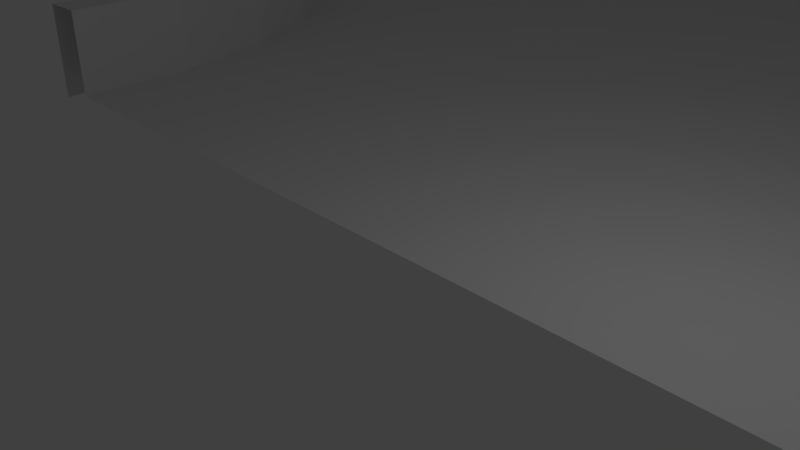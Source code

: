 # Source: roadCurve90Left.blend  (saved by Blender 2.79.0; exported with 4.5.12 LTS)
import bpy
from mathutils import Matrix  # noqa: F401  (used for matrix-valued properties, if any)

bpy.ops.wm.read_factory_settings(use_empty=True)
scene = bpy.context.scene
scene.name = 'Scene'

# ---- collections
col_collection_1 = bpy.data.collections.new('Collection 1'); scene.collection.children.link(col_collection_1)

# ---- world
world_world = bpy.data.worlds.new('World'); scene.world = world_world
world_world.color = (0.05088, 0.05088, 0.05088)
world_world.use_sun_shadow = False
world_world.sun_shadow_jitter_overblur = 0.0
world_world.cycles.sampling_method = 'MANUAL'

# ---- cameras
cam_camera = bpy.data.cameras.new('Camera')
cam_camera.clip_end = 100.0
cam_camera.lens = 35.0
cam_camera.sensor_width = 32.0
cam_camera.sensor_height = 18.0
cam_camera.ortho_scale = 7.314
cam_camera.dof.focus_distance = 0.0
cam_camera.dof.aperture_fstop = 128.0

# ---- lights
light_lamp = bpy.data.lights.new('Lamp', 'POINT')
light_lamp.transmission_factor = 0.0
light_lamp.cutoff_distance = 30.0
light_lamp.energy = 100.0
light_lamp.shadow_buffer_clip_start = 1.001
light_lamp.shadow_soft_size = 0.1
light_lamp.shadow_maximum_resolution = 0.006
light_lamp.use_absolute_resolution = True

# ---- meshes
me_circle_005 = bpy.data.meshes.new('Circle.005')
me_circle_005.from_pydata([(-20.0, 28.8, 0.0), (-20.0, 28.8, 0.2), (8.8, 1.947e-05, 0.0), (8.247, 5.619, 0.0), (6.608, 11.02, 0.0), (3.946, 16.0, 0.0), (0.3647, 20.36, 0.0), (-4.0, 23.95, 0.0), (-8.979, 26.61, 0.0), (-14.38, 28.25, 0.0), (-20.0, 12.0, 0.2), (-8.0, 8.288e-06, 0.2), (-8.231, 2.341, 0.2), (-8.913, 4.592, 0.2), (-10.02, 6.667, 0.2), (-11.51, 8.485, 0.2), (-13.33, 9.978, 0.2), (-15.41, 11.09, 0.2), (-17.66, 11.77, 0.2), (-20.0, 28.0, 0.2), (7.462, 5.463, 0.2), (5.869, 10.72, 0.2), (3.281, 15.56, 0.2), (-0.201, 19.8, 0.2), (-4.444, 23.28, 0.2), (-9.285, 25.87, 0.2), (-14.54, 27.46, 0.2), (-8.231, 2.341, 0.2), (-8.0, 8.288e-06, 0.2), (-8.913, 4.592, 0.2), (-10.02, 6.667, 0.2), (-11.51, 8.485, 0.2), (-13.33, 9.978, 0.2), (-15.41, 11.09, 0.2), (-17.66, 11.77, 0.2), (-20.0, 12.0, 0.2), (-20.0, 11.2, 0.0), (-8.8, 7.756e-06, 0.0), (-9.015, 2.185, 0.0), (-9.653, 4.286, 0.0), (-10.69, 6.222, 0.0), (-12.08, 7.92, 0.0), (-13.78, 9.312, 0.0), (-15.71, 10.35, 0.0), (-17.82, 10.98, 0.0), (-20.0, 12.0, 1.8), (-8.0, 8.288e-06, 1.8), (-8.231, 2.341, 1.8), (-8.913, 4.592, 1.8), (-10.02, 6.667, 1.8), (-11.51, 8.485, 1.8), (-13.33, 9.978, 1.8), (-15.41, 11.09, 1.8), (-17.66, 11.77, 1.8), (-20.0, 11.2, 1.8), (-8.8, 7.756e-06, 1.8), (-9.015, 2.185, 1.8), (-9.653, 4.286, 1.8), (-10.69, 6.222, 1.8), (-12.08, 7.92, 1.8), (-13.78, 9.312, 1.8), (-15.71, 10.35, 1.8), (-17.82, 10.98, 1.8), (-20.0, 28.0, 0.2), (8.0, 1.894e-05, 0.2), (7.462, 5.463, 0.2), (5.869, 10.72, 0.2), (3.281, 15.56, 0.2), (-0.201, 19.8, 0.2), (-4.444, 23.28, 0.2), (-9.285, 25.87, 0.2), (-14.54, 27.46, 0.2), (-14.38, 28.25, 1.8), (-8.979, 26.61, 1.8), (-4.0, 23.95, 1.8), (0.3647, 20.36, 1.8), (3.946, 16.0, 1.8), (6.608, 11.02, 1.8), (8.247, 5.619, 1.8), (8.8, 1.947e-05, 1.8), (-20.0, 28.8, 1.8), (-20.0, 28.0, 1.8), (8.0, 1.894e-05, 1.8), (7.462, 5.463, 1.8), (5.869, 10.72, 1.8), (3.281, 15.56, 1.8), (-0.201, 19.8, 1.8), (-4.444, 23.28, 1.8), (-9.285, 25.87, 1.8), (-14.54, 27.46, 1.8)], [(34, 18), (33, 17), (16, 32), (2, 37), (27, 12), (29, 13), (30, 14), (31, 15), (0, 36)], [(11, 64, 65, 20, 21, 22, 23, 24, 25, 26, 19, 10, 35, 34, 33, 32, 31, 30, 29, 27, 28), (9, 72, 73, 8), (38, 56, 57, 39), (39, 57, 58, 40), (40, 58, 59, 41), (41, 59, 60, 42), (42, 60, 61, 43), (43, 61, 62, 44), (44, 62, 54, 36), (46, 47, 48, 49, 50, 51, 52, 53, 45, 54, 62, 61, 60, 59, 58, 57, 56, 55), (15, 50, 49, 14), (16, 51, 50, 15), (17, 52, 51, 16), (18, 53, 52, 17), (10, 45, 53, 18), (12, 47, 46, 11), (13, 48, 47, 12), (14, 49, 48, 13), (37, 55, 56, 38), (23, 22, 67, 68), (66, 65, 83, 84), (5, 76, 77, 4), (24, 23, 68, 69), (4, 77, 78, 3), (25, 24, 69, 70), (26, 25, 70, 71), (1, 80, 72, 9, 0), (19, 26, 71, 63), (8, 73, 74, 7), (21, 20, 65, 66), (7, 74, 75, 6), (22, 21, 66, 67), (6, 75, 76, 5), (80, 81, 89, 88, 87, 86, 85, 84, 83, 82, 79, 78, 77, 76, 75, 74, 73, 72), (67, 66, 84, 85), (68, 67, 85, 86), (69, 68, 86, 87), (70, 69, 87, 88), (71, 70, 88, 89), (63, 71, 89, 81), (65, 64, 82, 83), (3, 78, 79, 2)])
me_circle_005.use_remesh_preserve_volume = False
me_circle_005.use_remesh_preserve_attributes = False
me_circle_005.use_mirror_vertex_groups = False
me_circle_005.update()

# ---- objects
ob_curveleft = bpy.data.objects.new('CurveLeft', me_circle_005)
ob_lamp = bpy.data.objects.new('Lamp', light_lamp)
ob_camera = bpy.data.objects.new('Camera', cam_camera)

# ---- transforms, parenting, visibility, modifiers, constraints
ob_curveleft.location = (0.0, 0.0, 0.0)
ob_curveleft.lineart.crease_threshold = 0.0
ob_lamp.location = (4.076, 1.005, 5.904)
ob_lamp.rotation_euler = (0.6503, 0.05522, 1.866)
ob_lamp.lock_rotations_4d = False
ob_lamp.empty_display_type = 'ARROWS'
ob_lamp.color = (0.0, 0.0, 0.0, 0.0)
ob_lamp.lineart.crease_threshold = 0.0
ob_camera.location = (7.481, -6.508, 5.344)
ob_camera.rotation_euler = (1.109, 0.0, 0.8149)
ob_camera.lock_rotations_4d = False
ob_camera.empty_display_type = 'ARROWS'
ob_camera.color = (0.0, 0.0, 0.0, 0.0)
ob_camera.display_type = 'WIRE'
ob_camera.lineart.crease_threshold = 0.0

# ---- collection membership
col_collection_1.objects.link(ob_curveleft)
col_collection_1.objects.link(ob_lamp)
col_collection_1.objects.link(ob_camera)

# ---- scene / render settings (as saved in the file)
scene.camera = ob_camera
scene.frame_start = 1; scene.frame_end = 250; scene.frame_set(1)
scene.render.engine = 'BLENDER_EEVEE_NEXT'
scene.render.resolution_percentage = 50
scene.render.dither_intensity = 0.0
scene.cycles.use_denoising = False
scene.cycles.samples = 128
scene.cycles.sampling_pattern = 'TABULATED_SOBOL'
scene.cycles.use_adaptive_sampling = False
scene.cycles.use_light_tree = False
scene.cycles.blur_glossy = 0.0
scene.cycles.sample_clamp_indirect = 0.0
scene.view_settings.view_transform = 'Standard'
bpy.context.view_layer.update()

